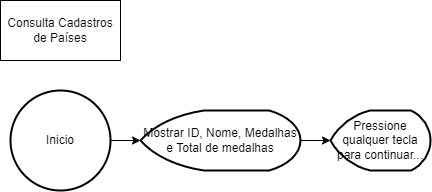

The diagram above was exported from draw.io. Its source (the exported page's mxGraphModel, read from the mxfile embedded in the PNG):
<mxGraphModel dx="868" dy="450" grid="1" gridSize="10" guides="1" tooltips="1" connect="1" arrows="1" fold="1" page="1" pageScale="1" pageWidth="827" pageHeight="1169" math="0" shadow="0">
  <root>
    <mxCell id="0" />
    <mxCell id="1" parent="0" />
    <mxCell id="uQ_sV-DSwrCm4WwmHAqj-2" value="Consulta Cadastros de Países" style="rounded=0;whiteSpace=wrap;html=1;" parent="1" vertex="1">
      <mxGeometry x="20" y="20" width="120" height="60" as="geometry" />
    </mxCell>
    <mxCell id="uQ_sV-DSwrCm4WwmHAqj-4" style="edgeStyle=orthogonalEdgeStyle;rounded=0;orthogonalLoop=1;jettySize=auto;html=1;exitX=1;exitY=0.5;exitDx=0;exitDy=0;exitPerimeter=0;" parent="1" source="uQ_sV-DSwrCm4WwmHAqj-3" target="uQ_sV-DSwrCm4WwmHAqj-5" edge="1">
      <mxGeometry relative="1" as="geometry">
        <mxPoint x="170" y="160" as="targetPoint" />
      </mxGeometry>
    </mxCell>
    <mxCell id="uQ_sV-DSwrCm4WwmHAqj-3" value="Inicio" style="strokeWidth=2;html=1;shape=mxgraph.flowchart.start_2;whiteSpace=wrap;" parent="1" vertex="1">
      <mxGeometry x="30" y="110" width="100" height="100" as="geometry" />
    </mxCell>
    <mxCell id="uQ_sV-DSwrCm4WwmHAqj-6" style="edgeStyle=orthogonalEdgeStyle;rounded=0;orthogonalLoop=1;jettySize=auto;html=1;exitX=1;exitY=0.5;exitDx=0;exitDy=0;exitPerimeter=0;" parent="1" source="uQ_sV-DSwrCm4WwmHAqj-5" target="uQ_sV-DSwrCm4WwmHAqj-7" edge="1">
      <mxGeometry relative="1" as="geometry">
        <mxPoint x="300" y="160" as="targetPoint" />
      </mxGeometry>
    </mxCell>
    <mxCell id="uQ_sV-DSwrCm4WwmHAqj-5" value="Mostrar ID, Nome, Medalhas e Total de medalhas" style="strokeWidth=2;html=1;shape=mxgraph.flowchart.display;whiteSpace=wrap;" parent="1" vertex="1">
      <mxGeometry x="160" y="130" width="160" height="60" as="geometry" />
    </mxCell>
    <mxCell id="uQ_sV-DSwrCm4WwmHAqj-7" value="Pressione qualquer tecla para continuar..." style="strokeWidth=2;html=1;shape=mxgraph.flowchart.display;whiteSpace=wrap;" parent="1" vertex="1">
      <mxGeometry x="350" y="130" width="100" height="60" as="geometry" />
    </mxCell>
  </root>
</mxGraphModel>